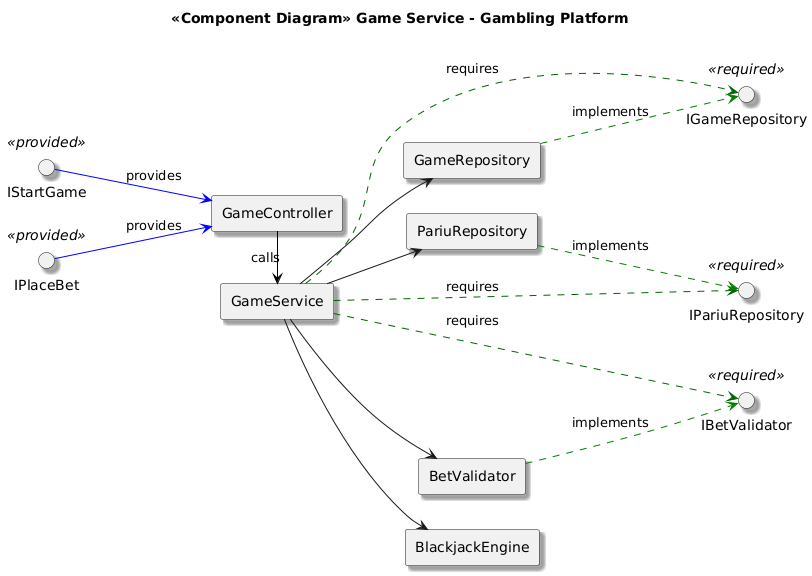

The diagram above was rendered by PlantUML. Its source (embedded in the PNG):
@startuml
skinparam componentStyle rectangle
left to right direction
skinparam shadowing true
skinparam interfaceStyle uml2

title <<Component Diagram>> Game Service - Gambling Platform

interface IStartGame <<provided>>
interface IPlaceBet <<provided>>

interface IGameRepository <<required>>
interface IPariuRepository <<required>>
interface IBetValidator <<required>>

component "GameController" as GC
component "GameService" as GS
component "GameRepository" as GR
component "PariuRepository" as PR
component "BetValidator" as BV
component "BlackjackEngine" as BJE

IStartGame -[#blue]-> GC : provides
IPlaceBet -[#blue]-> GC : provides

GC -[#black]> GS : calls

GS ..[#darkgreen]> IGameRepository : requires
GS ..[#darkgreen]> IPariuRepository : requires
GS ..[#darkgreen]> IBetValidator : requires

GR -[#green,dashed]-> IGameRepository : implements
PR -[#green,dashed]-> IPariuRepository : implements
BV -[#green,dashed]-> IBetValidator : implements

GS --> GR
GS --> PR
GS --> BV
GS --> BJE
@enduml